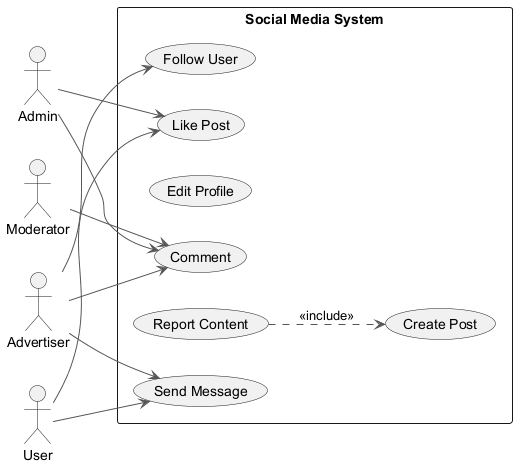

The diagram above was rendered by PlantUML. Its source (embedded in the PNG):
@startuml
skinparam ArrowColor #555555
left to right direction
actor "Admin" as Admin
actor "Advertiser" as Advertiser
actor "Moderator" as Moderator
actor "User" as User
rectangle "Social Media System" {
  usecase "Follow User" as UC_FollowUser
  usecase "Like Post" as UC_LikePost
  usecase "Edit Profile" as UC_EditProfile
  usecase "Create Post" as UC_CreatePost
  usecase "Comment" as UC_Comment
  usecase "Report Content" as UC_ReportContent
  usecase "Send Message" as UC_SendMessage
}
Admin --> UC_LikePost
Admin --> UC_Comment
Advertiser --> UC_SendMessage
Advertiser --> UC_Comment
Advertiser --> UC_FollowUser
Moderator --> UC_Comment
User --> UC_SendMessage
User --> UC_LikePost
UC_ReportContent ..> UC_CreatePost : <<include>>
@enduml